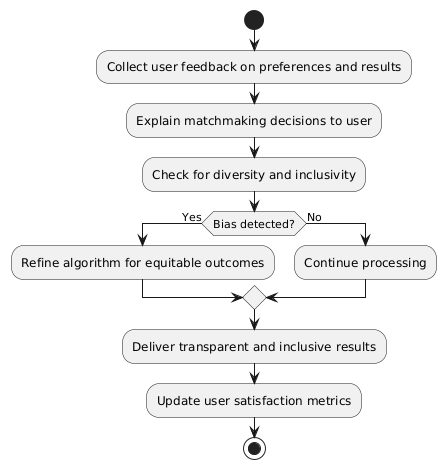

The diagram above was rendered by PlantUML. Its source (embedded in the PNG):
@startuml
start
:Collect user feedback on preferences and results;
:Explain matchmaking decisions to user;
:Check for diversity and inclusivity;
if (Bias detected?) then (Yes)
  :Refine algorithm for equitable outcomes;
else (No)
  :Continue processing;
endif
:Deliver transparent and inclusive results;
:Update user satisfaction metrics;
stop
@enduml